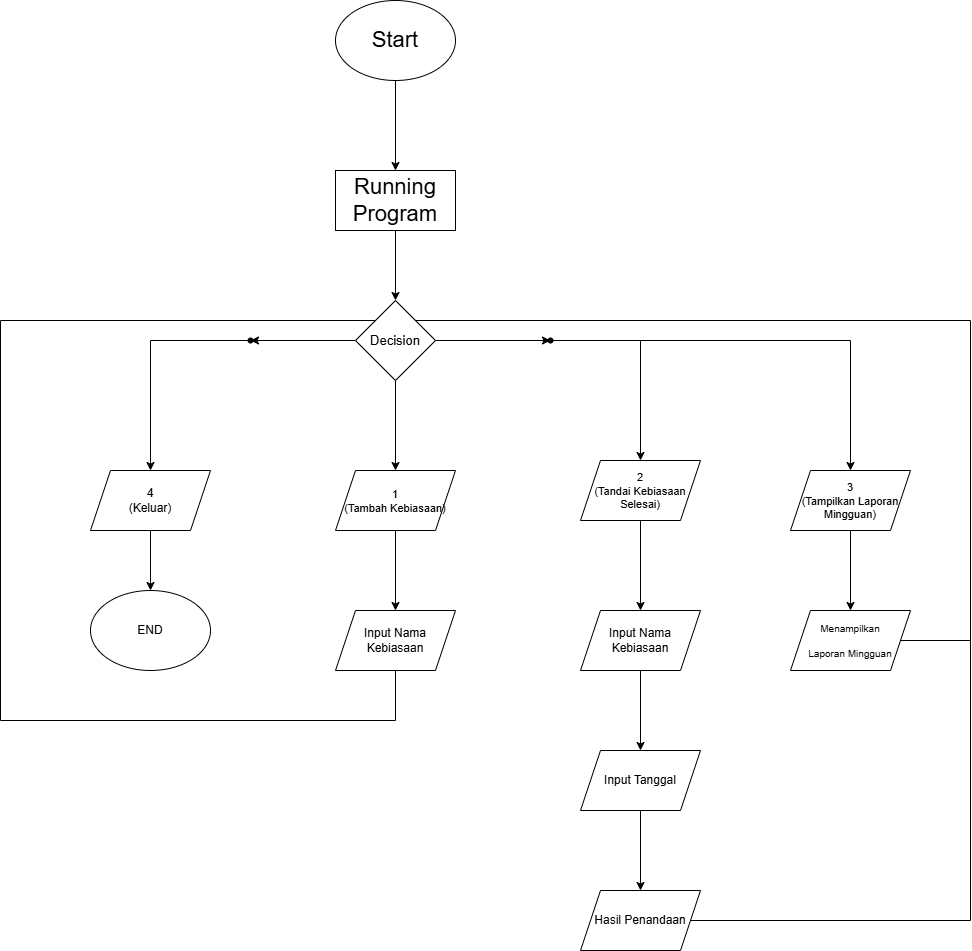

The diagram above was exported from draw.io. Its source (the exported page's mxGraphModel, read from the mxfile embedded in the PNG):
<mxGraphModel dx="1985" dy="1250" grid="1" gridSize="10" guides="1" tooltips="1" connect="1" arrows="1" fold="1" page="1" pageScale="1" pageWidth="850" pageHeight="1100" math="0" shadow="0">
  <root>
    <mxCell id="0" />
    <mxCell id="1" parent="0" />
    <mxCell id="VPgnxKCRLdz8vx767ArI-3" value="" style="edgeStyle=orthogonalEdgeStyle;rounded=0;orthogonalLoop=1;jettySize=auto;html=1;" edge="1" parent="1" source="VPgnxKCRLdz8vx767ArI-1" target="VPgnxKCRLdz8vx767ArI-2">
      <mxGeometry relative="1" as="geometry" />
    </mxCell>
    <mxCell id="VPgnxKCRLdz8vx767ArI-1" value="&lt;font style=&quot;font-size: 22px;&quot;&gt;Start&lt;/font&gt;" style="ellipse;whiteSpace=wrap;html=1;" vertex="1" parent="1">
      <mxGeometry x="365" y="60" width="120" height="80" as="geometry" />
    </mxCell>
    <mxCell id="VPgnxKCRLdz8vx767ArI-5" value="" style="edgeStyle=orthogonalEdgeStyle;rounded=0;orthogonalLoop=1;jettySize=auto;html=1;" edge="1" parent="1" source="VPgnxKCRLdz8vx767ArI-2" target="VPgnxKCRLdz8vx767ArI-4">
      <mxGeometry relative="1" as="geometry" />
    </mxCell>
    <mxCell id="VPgnxKCRLdz8vx767ArI-2" value="&lt;font style=&quot;font-size: 22px;&quot;&gt;Running Program&lt;/font&gt;" style="whiteSpace=wrap;html=1;" vertex="1" parent="1">
      <mxGeometry x="365" y="230" width="120" height="60" as="geometry" />
    </mxCell>
    <mxCell id="VPgnxKCRLdz8vx767ArI-7" value="" style="edgeStyle=orthogonalEdgeStyle;rounded=0;orthogonalLoop=1;jettySize=auto;html=1;" edge="1" parent="1" source="VPgnxKCRLdz8vx767ArI-4" target="VPgnxKCRLdz8vx767ArI-6">
      <mxGeometry relative="1" as="geometry" />
    </mxCell>
    <mxCell id="VPgnxKCRLdz8vx767ArI-11" value="" style="edgeStyle=orthogonalEdgeStyle;rounded=0;orthogonalLoop=1;jettySize=auto;html=1;" edge="1" parent="1" source="VPgnxKCRLdz8vx767ArI-4" target="VPgnxKCRLdz8vx767ArI-10">
      <mxGeometry relative="1" as="geometry" />
    </mxCell>
    <mxCell id="VPgnxKCRLdz8vx767ArI-13" value="" style="edgeStyle=orthogonalEdgeStyle;rounded=0;orthogonalLoop=1;jettySize=auto;html=1;" edge="1" parent="1" source="VPgnxKCRLdz8vx767ArI-4" target="VPgnxKCRLdz8vx767ArI-12">
      <mxGeometry relative="1" as="geometry" />
    </mxCell>
    <mxCell id="VPgnxKCRLdz8vx767ArI-4" value="&lt;font style=&quot;font-size: 13px;&quot;&gt;Decision&lt;/font&gt;" style="rhombus;whiteSpace=wrap;html=1;" vertex="1" parent="1">
      <mxGeometry x="385" y="360" width="80" height="80" as="geometry" />
    </mxCell>
    <mxCell id="VPgnxKCRLdz8vx767ArI-19" value="" style="edgeStyle=orthogonalEdgeStyle;rounded=0;orthogonalLoop=1;jettySize=auto;html=1;" edge="1" parent="1" source="VPgnxKCRLdz8vx767ArI-6" target="VPgnxKCRLdz8vx767ArI-18">
      <mxGeometry relative="1" as="geometry" />
    </mxCell>
    <mxCell id="VPgnxKCRLdz8vx767ArI-6" value="" style="shape=waypoint;sketch=0;size=6;pointerEvents=1;points=[];fillColor=default;resizable=0;rotatable=0;perimeter=centerPerimeter;snapToPoint=1;" vertex="1" parent="1">
      <mxGeometry x="270" y="390" width="20" height="20" as="geometry" />
    </mxCell>
    <mxCell id="VPgnxKCRLdz8vx767ArI-25" value="" style="edgeStyle=orthogonalEdgeStyle;rounded=0;orthogonalLoop=1;jettySize=auto;html=1;" edge="1" parent="1" source="VPgnxKCRLdz8vx767ArI-10" target="VPgnxKCRLdz8vx767ArI-24">
      <mxGeometry relative="1" as="geometry" />
    </mxCell>
    <mxCell id="VPgnxKCRLdz8vx767ArI-10" value="&lt;font style=&quot;font-size: 11px;&quot;&gt;1&lt;/font&gt;&lt;div style=&quot;line-height: 110%; font-size: 11px;&quot;&gt;&lt;font style=&quot;font-size: 11px;&quot;&gt;(Tambah Kebiasaan)&lt;/font&gt;&lt;/div&gt;" style="shape=parallelogram;perimeter=parallelogramPerimeter;whiteSpace=wrap;html=1;fixedSize=1;" vertex="1" parent="1">
      <mxGeometry x="365" y="530" width="120" height="60" as="geometry" />
    </mxCell>
    <mxCell id="VPgnxKCRLdz8vx767ArI-17" value="" style="edgeStyle=orthogonalEdgeStyle;rounded=0;orthogonalLoop=1;jettySize=auto;html=1;" edge="1" parent="1" source="VPgnxKCRLdz8vx767ArI-12" target="VPgnxKCRLdz8vx767ArI-16">
      <mxGeometry relative="1" as="geometry" />
    </mxCell>
    <mxCell id="VPgnxKCRLdz8vx767ArI-23" value="" style="edgeStyle=orthogonalEdgeStyle;rounded=0;orthogonalLoop=1;jettySize=auto;html=1;" edge="1" parent="1" source="VPgnxKCRLdz8vx767ArI-12" target="VPgnxKCRLdz8vx767ArI-22">
      <mxGeometry relative="1" as="geometry" />
    </mxCell>
    <mxCell id="VPgnxKCRLdz8vx767ArI-12" value="" style="shape=waypoint;sketch=0;size=6;pointerEvents=1;points=[];fillColor=default;resizable=0;rotatable=0;perimeter=centerPerimeter;snapToPoint=1;" vertex="1" parent="1">
      <mxGeometry x="570" y="390" width="20" height="20" as="geometry" />
    </mxCell>
    <mxCell id="VPgnxKCRLdz8vx767ArI-27" value="" style="edgeStyle=orthogonalEdgeStyle;rounded=0;orthogonalLoop=1;jettySize=auto;html=1;" edge="1" parent="1" source="VPgnxKCRLdz8vx767ArI-16" target="VPgnxKCRLdz8vx767ArI-26">
      <mxGeometry relative="1" as="geometry" />
    </mxCell>
    <mxCell id="VPgnxKCRLdz8vx767ArI-16" value="&lt;font style=&quot;font-size: 11px;&quot;&gt;2&lt;/font&gt;&lt;div style=&quot;font-size: 11px;&quot;&gt;&lt;font style=&quot;font-size: 11px;&quot;&gt;(Tandai Kebiasaan&lt;/font&gt;&lt;/div&gt;&lt;div style=&quot;font-size: 11px;&quot;&gt;&lt;font style=&quot;font-size: 11px;&quot;&gt;Selesai)&lt;/font&gt;&lt;/div&gt;" style="shape=parallelogram;perimeter=parallelogramPerimeter;whiteSpace=wrap;html=1;fixedSize=1;sketch=0;pointerEvents=1;resizable=0;" vertex="1" parent="1">
      <mxGeometry x="610" y="520" width="120" height="60" as="geometry" />
    </mxCell>
    <mxCell id="VPgnxKCRLdz8vx767ArI-86" value="" style="edgeStyle=orthogonalEdgeStyle;rounded=0;orthogonalLoop=1;jettySize=auto;html=1;" edge="1" parent="1" source="VPgnxKCRLdz8vx767ArI-18" target="VPgnxKCRLdz8vx767ArI-85">
      <mxGeometry relative="1" as="geometry" />
    </mxCell>
    <mxCell id="VPgnxKCRLdz8vx767ArI-18" value="4&lt;div&gt;(Keluar)&lt;/div&gt;" style="shape=parallelogram;perimeter=parallelogramPerimeter;whiteSpace=wrap;html=1;fixedSize=1;sketch=0;pointerEvents=1;resizable=0;" vertex="1" parent="1">
      <mxGeometry x="120" y="530" width="120" height="60" as="geometry" />
    </mxCell>
    <mxCell id="VPgnxKCRLdz8vx767ArI-33" value="" style="edgeStyle=orthogonalEdgeStyle;rounded=0;orthogonalLoop=1;jettySize=auto;html=1;" edge="1" parent="1" source="VPgnxKCRLdz8vx767ArI-22" target="VPgnxKCRLdz8vx767ArI-32">
      <mxGeometry relative="1" as="geometry" />
    </mxCell>
    <mxCell id="VPgnxKCRLdz8vx767ArI-22" value="&lt;font style=&quot;font-size: 11px;&quot;&gt;3&lt;/font&gt;&lt;div style=&quot;font-size: 11px;&quot;&gt;&lt;font style=&quot;font-size: 11px;&quot;&gt;(Tampilkan Laporan&lt;/font&gt;&lt;/div&gt;&lt;div style=&quot;font-size: 11px;&quot;&gt;&lt;font style=&quot;font-size: 11px;&quot;&gt;Mingguan)&lt;/font&gt;&lt;/div&gt;" style="shape=parallelogram;perimeter=parallelogramPerimeter;whiteSpace=wrap;html=1;fixedSize=1;sketch=0;pointerEvents=1;resizable=0;" vertex="1" parent="1">
      <mxGeometry x="820" y="530" width="120" height="60" as="geometry" />
    </mxCell>
    <mxCell id="VPgnxKCRLdz8vx767ArI-24" value="Input Nama&lt;div&gt;Kebiasaan&lt;/div&gt;" style="shape=parallelogram;perimeter=parallelogramPerimeter;whiteSpace=wrap;html=1;fixedSize=1;" vertex="1" parent="1">
      <mxGeometry x="365" y="670" width="120" height="60" as="geometry" />
    </mxCell>
    <mxCell id="VPgnxKCRLdz8vx767ArI-29" value="" style="edgeStyle=orthogonalEdgeStyle;rounded=0;orthogonalLoop=1;jettySize=auto;html=1;" edge="1" parent="1" source="VPgnxKCRLdz8vx767ArI-26" target="VPgnxKCRLdz8vx767ArI-28">
      <mxGeometry relative="1" as="geometry" />
    </mxCell>
    <mxCell id="VPgnxKCRLdz8vx767ArI-26" value="Input Nama&lt;div&gt;Kebiasaan&lt;/div&gt;" style="shape=parallelogram;perimeter=parallelogramPerimeter;whiteSpace=wrap;html=1;fixedSize=1;sketch=0;pointerEvents=1;resizable=0;" vertex="1" parent="1">
      <mxGeometry x="610" y="670" width="120" height="60" as="geometry" />
    </mxCell>
    <mxCell id="VPgnxKCRLdz8vx767ArI-31" value="" style="edgeStyle=orthogonalEdgeStyle;rounded=0;orthogonalLoop=1;jettySize=auto;html=1;" edge="1" parent="1" source="VPgnxKCRLdz8vx767ArI-28" target="VPgnxKCRLdz8vx767ArI-30">
      <mxGeometry relative="1" as="geometry" />
    </mxCell>
    <mxCell id="VPgnxKCRLdz8vx767ArI-28" value="Input Tanggal" style="shape=parallelogram;perimeter=parallelogramPerimeter;whiteSpace=wrap;html=1;fixedSize=1;sketch=0;pointerEvents=1;resizable=0;" vertex="1" parent="1">
      <mxGeometry x="610" y="810" width="120" height="60" as="geometry" />
    </mxCell>
    <mxCell id="VPgnxKCRLdz8vx767ArI-30" value="Hasil Penandaan" style="shape=parallelogram;perimeter=parallelogramPerimeter;whiteSpace=wrap;html=1;fixedSize=1;sketch=0;pointerEvents=1;resizable=0;" vertex="1" parent="1">
      <mxGeometry x="610" y="950" width="120" height="60" as="geometry" />
    </mxCell>
    <mxCell id="VPgnxKCRLdz8vx767ArI-32" value="&lt;font style=&quot;font-size: 10px;&quot;&gt;Menampilkan&lt;/font&gt;&lt;div style=&quot;font-size: 10px;&quot;&gt;&lt;font style=&quot;font-size: 10px;&quot;&gt;&lt;br&gt;&lt;/font&gt;&lt;/div&gt;&lt;div style=&quot;font-size: 10px;&quot;&gt;&lt;font style=&quot;font-size: 10px;&quot;&gt;Laporan Mingguan&lt;/font&gt;&lt;/div&gt;" style="shape=parallelogram;perimeter=parallelogramPerimeter;whiteSpace=wrap;html=1;fixedSize=1;sketch=0;pointerEvents=1;resizable=0;" vertex="1" parent="1">
      <mxGeometry x="820" y="670" width="120" height="60" as="geometry" />
    </mxCell>
    <mxCell id="VPgnxKCRLdz8vx767ArI-72" value="" style="endArrow=none;html=1;rounded=0;" edge="1" parent="1">
      <mxGeometry width="50" height="50" relative="1" as="geometry">
        <mxPoint x="930" y="700" as="sourcePoint" />
        <mxPoint x="1000" y="380" as="targetPoint" />
        <Array as="points">
          <mxPoint x="1000" y="700" />
        </Array>
      </mxGeometry>
    </mxCell>
    <mxCell id="VPgnxKCRLdz8vx767ArI-73" value="" style="endArrow=none;html=1;rounded=0;" edge="1" parent="1">
      <mxGeometry width="50" height="50" relative="1" as="geometry">
        <mxPoint x="720" y="980" as="sourcePoint" />
        <mxPoint x="1000" y="980" as="targetPoint" />
      </mxGeometry>
    </mxCell>
    <mxCell id="VPgnxKCRLdz8vx767ArI-74" value="" style="endArrow=none;html=1;rounded=0;" edge="1" parent="1">
      <mxGeometry width="50" height="50" relative="1" as="geometry">
        <mxPoint x="1000" y="980" as="sourcePoint" />
        <mxPoint x="1000" y="690" as="targetPoint" />
      </mxGeometry>
    </mxCell>
    <mxCell id="VPgnxKCRLdz8vx767ArI-78" value="" style="endArrow=none;html=1;rounded=0;exitX=1;exitY=0;exitDx=0;exitDy=0;" edge="1" parent="1" source="VPgnxKCRLdz8vx767ArI-4">
      <mxGeometry width="50" height="50" relative="1" as="geometry">
        <mxPoint x="480" y="380" as="sourcePoint" />
        <mxPoint x="1000" y="380" as="targetPoint" />
      </mxGeometry>
    </mxCell>
    <mxCell id="VPgnxKCRLdz8vx767ArI-81" value="" style="endArrow=none;html=1;rounded=0;" edge="1" parent="1">
      <mxGeometry width="50" height="50" relative="1" as="geometry">
        <mxPoint x="425" y="780" as="sourcePoint" />
        <mxPoint x="425" y="730" as="targetPoint" />
      </mxGeometry>
    </mxCell>
    <mxCell id="VPgnxKCRLdz8vx767ArI-82" value="" style="endArrow=none;html=1;rounded=0;" edge="1" parent="1">
      <mxGeometry width="50" height="50" relative="1" as="geometry">
        <mxPoint x="30" y="780" as="sourcePoint" />
        <mxPoint x="425" y="780" as="targetPoint" />
      </mxGeometry>
    </mxCell>
    <mxCell id="VPgnxKCRLdz8vx767ArI-83" value="" style="endArrow=none;html=1;rounded=0;" edge="1" parent="1">
      <mxGeometry width="50" height="50" relative="1" as="geometry">
        <mxPoint x="30" y="780" as="sourcePoint" />
        <mxPoint x="30" y="380" as="targetPoint" />
      </mxGeometry>
    </mxCell>
    <mxCell id="VPgnxKCRLdz8vx767ArI-84" value="" style="endArrow=none;html=1;rounded=0;entryX=0;entryY=0;entryDx=0;entryDy=0;" edge="1" parent="1" target="VPgnxKCRLdz8vx767ArI-4">
      <mxGeometry width="50" height="50" relative="1" as="geometry">
        <mxPoint x="30" y="380" as="sourcePoint" />
        <mxPoint x="380" y="380" as="targetPoint" />
      </mxGeometry>
    </mxCell>
    <mxCell id="VPgnxKCRLdz8vx767ArI-85" value="END" style="ellipse;whiteSpace=wrap;html=1;" vertex="1" parent="1">
      <mxGeometry x="120" y="650" width="120" height="80" as="geometry" />
    </mxCell>
  </root>
</mxGraphModel>